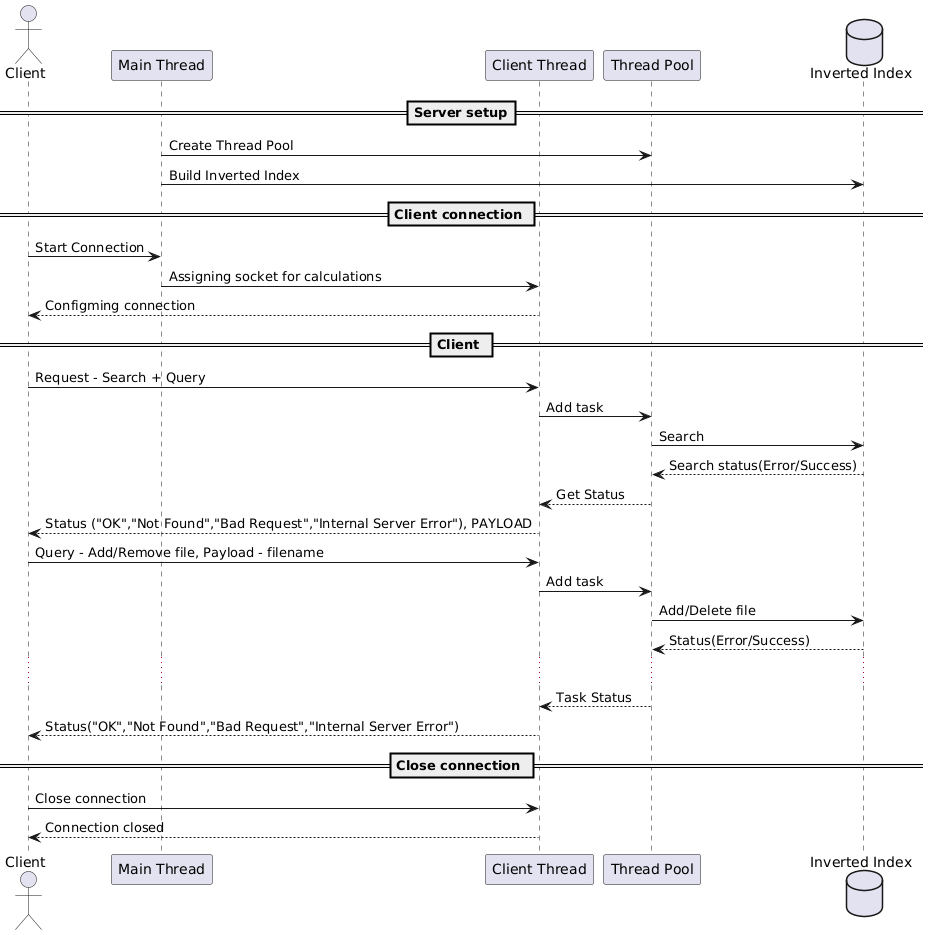

The diagram above was rendered by PlantUML. Its source (embedded in the PNG):
@startuml
actor Client as client
participant "Main Thread" as server
participant "Client Thread" as client_thread
participant "Thread Pool" as thread_pool
database "Inverted Index" as index

== Server setup==

server -> thread_pool : Create Thread Pool
server -> index : Build Inverted Index

== Client connection ==

client -> server : Start Connection
server -> client_thread : Assigning socket for calculations
client_thread --> client: Configming connection

== Client ==

client -> client_thread : Request - Search + Query
client_thread -> thread_pool : Add task
thread_pool -> index : Search

index --> thread_pool : Search status(Error/Success)

thread_pool --> client_thread : Get Status
client_thread --> client : Status ("OK","Not Found","Bad Request","Internal Server Error"), PAYLOAD

client -> client_thread : Query - Add/Remove file, Payload - filename
client_thread -> thread_pool : Add task
thread_pool -> index : Add/Delete file

index --> thread_pool : Status(Error/Success)
...
thread_pool --> client_thread : Task Status
client_thread --> client : Status("OK","Not Found","Bad Request","Internal Server Error")


== Close connection ==
client -> client_thread : Close connection
client_thread --> client:  Connection closed
@enduml